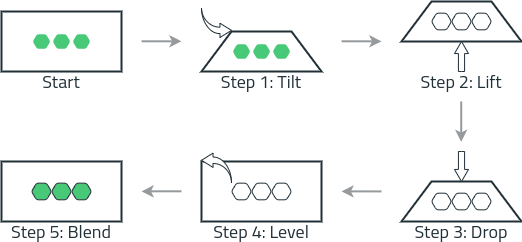

The diagram above was exported from draw.io. Its source (the exported page's mxGraphModel, read from the mxfile embedded in the PNG):
<mxGraphModel dx="1139" dy="1237" grid="1" gridSize="10" guides="1" tooltips="1" connect="1" arrows="1" fold="1" page="1" pageScale="1" pageWidth="850" pageHeight="1100" math="0" shadow="0">
  <root>
    <mxCell id="0" />
    <mxCell id="1" parent="0" />
    <mxCell id="29" value="" style="group" vertex="1" connectable="0" parent="1">
      <mxGeometry x="80" y="580.01" width="120" height="60" as="geometry" />
    </mxCell>
    <mxCell id="3" value="" style="rounded=0;whiteSpace=wrap;html=1;fontFamily=Titillium Web;fontSize=18;fontColor=#212f37;strokeColor=#212f37;strokeWidth=2;" vertex="1" parent="29">
      <mxGeometry width="120" height="60" as="geometry" />
    </mxCell>
    <mxCell id="16" value="Component" style="shape=hexagon;perimeter=hexagonPerimeter2;fontFamily=Titillium Web;fontSize=18;resizable=1;movable=1;autosize=0;snapToPoint=1;arcSize=5;size=0.25;labelPadding=0;part=0;rounded=1;shadow=0;comic=0;fillColor=#47C977;fontColor=none;html=1;whiteSpace=wrap;strokeColor=#FFFFFF;strokeWidth=2;editable=1;allowArrows=1;connectable=1;recursiveResize=1;expand=1;rotatable=0;noLabel=1;" vertex="1" parent="29">
      <mxGeometry x="30" y="21.670000000000073" width="20" height="16.67" as="geometry" />
    </mxCell>
    <mxCell id="17" value="Component" style="shape=hexagon;perimeter=hexagonPerimeter2;fontFamily=Titillium Web;fontSize=18;resizable=1;movable=1;autosize=0;snapToPoint=1;arcSize=5;size=0.25;labelPadding=0;part=0;rounded=1;shadow=0;comic=0;fillColor=#47C977;fontColor=none;html=1;whiteSpace=wrap;strokeColor=#FFFFFF;strokeWidth=2;editable=1;allowArrows=1;connectable=1;recursiveResize=1;expand=1;rotatable=0;noLabel=1;" vertex="1" parent="29">
      <mxGeometry x="50" y="21.660000000000082" width="20" height="16.67" as="geometry" />
    </mxCell>
    <mxCell id="18" value="Component" style="shape=hexagon;perimeter=hexagonPerimeter2;fontFamily=Titillium Web;fontSize=18;resizable=1;movable=1;autosize=0;snapToPoint=1;arcSize=5;size=0.25;labelPadding=0;part=0;rounded=1;shadow=0;comic=0;fillColor=#47C977;fontColor=none;html=1;whiteSpace=wrap;strokeColor=#FFFFFF;strokeWidth=2;editable=1;allowArrows=1;connectable=1;recursiveResize=1;expand=1;rotatable=0;noLabel=1;" vertex="1" parent="29">
      <mxGeometry x="70" y="21.660000000000082" width="20" height="16.67" as="geometry" />
    </mxCell>
    <mxCell id="33" value="" style="group" vertex="1" connectable="0" parent="1">
      <mxGeometry x="280" y="730" width="120" height="60" as="geometry" />
    </mxCell>
    <mxCell id="22" value="" style="rounded=0;whiteSpace=wrap;html=1;fontFamily=Titillium Web;fontSize=18;fontColor=#212f37;strokeColor=#212f37;strokeWidth=2;" vertex="1" parent="33">
      <mxGeometry width="120" height="60" as="geometry" />
    </mxCell>
    <mxCell id="23" value="Component" style="shape=hexagon;perimeter=hexagonPerimeter2;fontFamily=Titillium Web;fontSize=18;resizable=1;movable=1;autosize=0;snapToPoint=1;arcSize=5;size=0.25;labelPadding=0;part=0;rounded=1;shadow=0;comic=0;fillColor=none;fontColor=#ffffff;html=1;whiteSpace=wrap;strokeColor=#212F37;strokeWidth=1;editable=1;allowArrows=1;connectable=1;recursiveResize=1;expand=1;rotatable=0;noLabel=1;" vertex="1" parent="33">
      <mxGeometry x="30" y="21.65000000000009" width="20" height="16.67" as="geometry" />
    </mxCell>
    <mxCell id="24" value="Component" style="shape=hexagon;perimeter=hexagonPerimeter2;fontFamily=Titillium Web;fontSize=18;resizable=1;movable=1;autosize=0;snapToPoint=1;arcSize=5;size=0.25;labelPadding=0;part=0;rounded=1;shadow=0;comic=0;fillColor=none;fontColor=#ffffff;html=1;whiteSpace=wrap;strokeColor=#212F37;strokeWidth=1;editable=1;allowArrows=1;connectable=1;recursiveResize=1;expand=1;rotatable=0;noLabel=1;" vertex="1" parent="33">
      <mxGeometry x="50" y="21.6400000000001" width="20" height="16.67" as="geometry" />
    </mxCell>
    <mxCell id="25" value="Component" style="shape=hexagon;perimeter=hexagonPerimeter2;fontFamily=Titillium Web;fontSize=18;resizable=1;movable=1;autosize=0;snapToPoint=1;arcSize=5;size=0.25;labelPadding=0;part=0;rounded=1;shadow=0;comic=0;fillColor=none;fontColor=#ffffff;html=1;whiteSpace=wrap;strokeColor=#212F37;strokeWidth=1;editable=1;allowArrows=1;connectable=1;recursiveResize=1;expand=1;rotatable=0;noLabel=1;" vertex="1" parent="33">
      <mxGeometry x="70" y="21.6400000000001" width="20" height="16.67" as="geometry" />
    </mxCell>
    <mxCell id="36" value="" style="html=1;shadow=0;dashed=0;align=center;verticalAlign=middle;shape=mxgraph.arrows2.jumpInArrow;dy=3.22;dx=11.52;arrowHead=14.24;fontFamily=Titillium Web;fontSize=18;fontColor=none;strokeColor=#212F37;strokeWidth=1;fillColor=default;flipV=0;flipH=1;" vertex="1" parent="33">
      <mxGeometry y="-8.350000000000023" width="30" height="30" as="geometry" />
    </mxCell>
    <mxCell id="42" value="" style="group" vertex="1" connectable="0" parent="1">
      <mxGeometry x="80" y="730" width="120" height="60" as="geometry" />
    </mxCell>
    <mxCell id="43" value="" style="rounded=0;whiteSpace=wrap;html=1;fontFamily=Titillium Web;fontSize=18;fontColor=#212f37;strokeColor=#212f37;strokeWidth=2;" vertex="1" parent="42">
      <mxGeometry width="120" height="60" as="geometry" />
    </mxCell>
    <mxCell id="44" value="Component" style="shape=hexagon;perimeter=hexagonPerimeter2;fontFamily=Titillium Web;fontSize=18;resizable=1;movable=1;autosize=0;snapToPoint=1;arcSize=5;size=0.25;labelPadding=0;part=0;rounded=1;shadow=0;comic=0;fillColor=#48c977;fontColor=#ffffff;html=1;whiteSpace=wrap;strokeColor=#212F37;strokeWidth=1;editable=1;allowArrows=1;connectable=1;recursiveResize=1;expand=1;rotatable=0;noLabel=1;" vertex="1" parent="42">
      <mxGeometry x="30" y="21.65000000000009" width="20" height="16.67" as="geometry" />
    </mxCell>
    <mxCell id="45" value="Component" style="shape=hexagon;perimeter=hexagonPerimeter2;fontFamily=Titillium Web;fontSize=18;resizable=1;movable=1;autosize=0;snapToPoint=1;arcSize=5;size=0.25;labelPadding=0;part=0;rounded=1;shadow=0;comic=0;fillColor=#48c977;fontColor=#ffffff;html=1;whiteSpace=wrap;strokeColor=#212F37;strokeWidth=1;editable=1;allowArrows=1;connectable=1;recursiveResize=1;expand=1;rotatable=0;noLabel=1;" vertex="1" parent="42">
      <mxGeometry x="50" y="21.6400000000001" width="20" height="16.67" as="geometry" />
    </mxCell>
    <mxCell id="46" value="Component" style="shape=hexagon;perimeter=hexagonPerimeter2;fontFamily=Titillium Web;fontSize=18;resizable=1;movable=1;autosize=0;snapToPoint=1;arcSize=5;size=0.25;labelPadding=0;part=0;rounded=1;shadow=0;comic=0;fillColor=#48c977;fontColor=#ffffff;html=1;whiteSpace=wrap;strokeColor=#212F37;strokeWidth=1;editable=1;allowArrows=1;connectable=1;recursiveResize=1;expand=1;rotatable=0;noLabel=1;" vertex="1" parent="42">
      <mxGeometry x="70" y="21.6400000000001" width="20" height="16.67" as="geometry" />
    </mxCell>
    <mxCell id="49" value="" style="group" vertex="1" connectable="0" parent="1">
      <mxGeometry x="280" y="576" width="120" height="64" as="geometry" />
    </mxCell>
    <mxCell id="30" value="" style="group" vertex="1" connectable="0" parent="49">
      <mxGeometry y="24" width="120" height="40" as="geometry" />
    </mxCell>
    <mxCell id="4" value="" style="shape=trapezoid;perimeter=trapezoidPerimeter;whiteSpace=wrap;html=1;fixedSize=1;fontFamily=Titillium Web;fontSize=18;fontColor=#212f37;strokeColor=#212f37;strokeWidth=2;size=30;" vertex="1" parent="30">
      <mxGeometry width="120" height="40" as="geometry" />
    </mxCell>
    <mxCell id="13" value="Component" style="shape=hexagon;perimeter=hexagonPerimeter2;fontFamily=Titillium Web;fontSize=18;resizable=1;movable=1;autosize=0;snapToPoint=1;arcSize=5;size=0.25;labelPadding=0;part=0;rounded=1;shadow=0;comic=0;fillColor=#47C977;fontColor=none;html=1;whiteSpace=wrap;strokeColor=#FFFFFF;strokeWidth=2;editable=1;allowArrows=1;connectable=1;recursiveResize=1;expand=1;rotatable=0;noLabel=1;" vertex="1" parent="30">
      <mxGeometry x="30" y="11.670000000000073" width="20" height="16.67" as="geometry" />
    </mxCell>
    <mxCell id="14" value="Component" style="shape=hexagon;perimeter=hexagonPerimeter2;fontFamily=Titillium Web;fontSize=18;resizable=1;movable=1;autosize=0;snapToPoint=1;arcSize=5;size=0.25;labelPadding=0;part=0;rounded=1;shadow=0;comic=0;fillColor=#47C977;fontColor=none;html=1;whiteSpace=wrap;strokeColor=#FFFFFF;strokeWidth=2;editable=1;allowArrows=1;connectable=1;recursiveResize=1;expand=1;rotatable=0;noLabel=1;" vertex="1" parent="30">
      <mxGeometry x="50" y="11.660000000000082" width="20" height="16.67" as="geometry" />
    </mxCell>
    <mxCell id="15" value="Component" style="shape=hexagon;perimeter=hexagonPerimeter2;fontFamily=Titillium Web;fontSize=18;resizable=1;movable=1;autosize=0;snapToPoint=1;arcSize=5;size=0.25;labelPadding=0;part=0;rounded=1;shadow=0;comic=0;fillColor=#47C977;fontColor=none;html=1;whiteSpace=wrap;strokeColor=#FFFFFF;strokeWidth=2;editable=1;allowArrows=1;connectable=1;recursiveResize=1;expand=1;rotatable=0;noLabel=1;" vertex="1" parent="30">
      <mxGeometry x="70" y="11.660000000000082" width="20" height="16.67" as="geometry" />
    </mxCell>
    <mxCell id="34" value="" style="html=1;shadow=0;dashed=0;align=center;verticalAlign=middle;shape=mxgraph.arrows2.jumpInArrow;dy=3.22;dx=11.52;arrowHead=14.24;fontFamily=Titillium Web;fontSize=18;fontColor=none;strokeColor=#212F37;strokeWidth=1;fillColor=none;flipH=0;flipV=1;" vertex="1" parent="49">
      <mxGeometry width="30" height="30" as="geometry" />
    </mxCell>
    <mxCell id="50" value="" style="group" vertex="1" connectable="0" parent="1">
      <mxGeometry x="480" y="570" width="120" height="70" as="geometry" />
    </mxCell>
    <mxCell id="31" value="" style="group" vertex="1" connectable="0" parent="50">
      <mxGeometry width="120" height="40" as="geometry" />
    </mxCell>
    <mxCell id="5" value="" style="shape=trapezoid;perimeter=trapezoidPerimeter;whiteSpace=wrap;html=1;fixedSize=1;fontFamily=Titillium Web;fontSize=18;fontColor=#212f37;strokeColor=#212f37;strokeWidth=2;size=30;" vertex="1" parent="31">
      <mxGeometry width="120" height="40" as="geometry" />
    </mxCell>
    <mxCell id="9" value="Component" style="shape=hexagon;perimeter=hexagonPerimeter2;fontFamily=Titillium Web;fontSize=18;resizable=1;movable=1;autosize=0;snapToPoint=1;arcSize=5;size=0.25;labelPadding=0;part=0;rounded=1;shadow=0;comic=0;fillColor=none;fontColor=none;html=1;whiteSpace=wrap;strokeColor=#212F37;strokeWidth=1;editable=1;allowArrows=1;connectable=1;recursiveResize=1;expand=1;rotatable=0;noLabel=1;" vertex="1" parent="31">
      <mxGeometry x="30" y="11.670000000000073" width="20" height="16.67" as="geometry" />
    </mxCell>
    <mxCell id="11" value="Component" style="shape=hexagon;perimeter=hexagonPerimeter2;fontFamily=Titillium Web;fontSize=18;resizable=1;movable=1;autosize=0;snapToPoint=1;arcSize=5;size=0.25;labelPadding=0;part=0;rounded=1;shadow=0;comic=0;fillColor=none;fontColor=none;html=1;whiteSpace=wrap;strokeColor=#212F37;strokeWidth=1;editable=1;allowArrows=1;connectable=1;recursiveResize=1;expand=1;rotatable=0;noLabel=1;" vertex="1" parent="31">
      <mxGeometry x="50" y="11.660000000000082" width="20" height="16.67" as="geometry" />
    </mxCell>
    <mxCell id="12" value="Component" style="shape=hexagon;perimeter=hexagonPerimeter2;fontFamily=Titillium Web;fontSize=18;resizable=1;movable=1;autosize=0;snapToPoint=1;arcSize=5;size=0.25;labelPadding=0;part=0;rounded=1;shadow=0;comic=0;fillColor=none;fontColor=none;html=1;whiteSpace=wrap;strokeColor=#212F37;strokeWidth=1;editable=1;allowArrows=1;connectable=1;recursiveResize=1;expand=1;rotatable=0;noLabel=1;" vertex="1" parent="31">
      <mxGeometry x="70" y="11.660000000000082" width="20" height="16.67" as="geometry" />
    </mxCell>
    <mxCell id="38" value="" style="html=1;shadow=0;dashed=0;align=center;verticalAlign=middle;shape=mxgraph.arrows2.arrow;dy=0.56;dx=12.06;direction=north;notch=0;fontFamily=Titillium Web;fontSize=18;fontColor=none;strokeColor=#212F37;strokeWidth=1;fillColor=default;rotation=0;" vertex="1" parent="50">
      <mxGeometry x="53" y="40" width="14" height="30" as="geometry" />
    </mxCell>
    <mxCell id="51" value="" style="group" vertex="1" connectable="0" parent="1">
      <mxGeometry x="480" y="720" width="120" height="70" as="geometry" />
    </mxCell>
    <mxCell id="32" value="" style="group" vertex="1" connectable="0" parent="51">
      <mxGeometry y="30" width="120" height="40" as="geometry" />
    </mxCell>
    <mxCell id="7" value="" style="shape=trapezoid;perimeter=trapezoidPerimeter;whiteSpace=wrap;html=1;fixedSize=1;fontFamily=Titillium Web;fontSize=18;fontColor=#212f37;strokeColor=#212f37;strokeWidth=2;size=30;" vertex="1" parent="32">
      <mxGeometry width="120" height="40" as="geometry" />
    </mxCell>
    <mxCell id="19" value="Component" style="shape=hexagon;perimeter=hexagonPerimeter2;fontFamily=Titillium Web;fontSize=18;resizable=1;movable=1;autosize=0;snapToPoint=1;arcSize=5;size=0.25;labelPadding=0;part=0;rounded=1;shadow=0;comic=0;fillColor=none;fontColor=none;html=1;whiteSpace=wrap;strokeColor=#212F37;strokeWidth=1;editable=1;allowArrows=1;connectable=1;recursiveResize=1;expand=1;rotatable=0;noLabel=1;" vertex="1" parent="32">
      <mxGeometry x="30" y="11.680000000000064" width="20" height="16.67" as="geometry" />
    </mxCell>
    <mxCell id="20" value="Component" style="shape=hexagon;perimeter=hexagonPerimeter2;fontFamily=Titillium Web;fontSize=18;resizable=1;movable=1;autosize=0;snapToPoint=1;arcSize=5;size=0.25;labelPadding=0;part=0;rounded=1;shadow=0;comic=0;fillColor=none;fontColor=none;html=1;whiteSpace=wrap;strokeColor=#212F37;strokeWidth=1;editable=1;allowArrows=1;connectable=1;recursiveResize=1;expand=1;rotatable=0;noLabel=1;" vertex="1" parent="32">
      <mxGeometry x="50" y="11.670000000000073" width="20" height="16.67" as="geometry" />
    </mxCell>
    <mxCell id="21" value="Component" style="shape=hexagon;perimeter=hexagonPerimeter2;fontFamily=Titillium Web;fontSize=18;resizable=1;movable=1;autosize=0;snapToPoint=1;arcSize=5;size=0.25;labelPadding=0;part=0;rounded=1;shadow=0;comic=0;fillColor=none;fontColor=none;html=1;whiteSpace=wrap;strokeColor=#212F37;strokeWidth=1;editable=1;allowArrows=1;connectable=1;recursiveResize=1;expand=1;rotatable=0;noLabel=1;" vertex="1" parent="32">
      <mxGeometry x="70" y="11.670000000000073" width="20" height="16.67" as="geometry" />
    </mxCell>
    <mxCell id="39" value="" style="html=1;shadow=0;dashed=0;align=center;verticalAlign=middle;shape=mxgraph.arrows2.arrow;dy=0.56;dx=12.06;direction=north;notch=0;fontFamily=Titillium Web;fontSize=18;fontColor=none;strokeColor=#212F37;strokeWidth=1;fillColor=default;rotation=-180;" vertex="1" parent="51">
      <mxGeometry x="53" width="14" height="30" as="geometry" />
    </mxCell>
    <mxCell id="54" style="edgeStyle=orthogonalEdgeStyle;html=1;fontFamily=Titillium Web;fontSize=18;fontColor=none;startArrow=none;endArrow=classic;strokeColor=#969A9C;strokeWidth=2;elbow=vertical;startFill=0;endFill=1;" edge="1" parent="1">
      <mxGeometry relative="1" as="geometry">
        <mxPoint x="260" y="609.8100000000001" as="targetPoint" />
        <mxPoint x="220" y="610.21" as="sourcePoint" />
        <Array as="points">
          <mxPoint x="260" y="610.21" />
        </Array>
      </mxGeometry>
    </mxCell>
    <mxCell id="55" style="edgeStyle=orthogonalEdgeStyle;html=1;fontFamily=Titillium Web;fontSize=18;fontColor=none;startArrow=none;endArrow=classic;strokeColor=#969A9C;strokeWidth=2;elbow=vertical;startFill=0;endFill=1;" edge="1" parent="1">
      <mxGeometry relative="1" as="geometry">
        <mxPoint x="460" y="609.8199999999999" as="targetPoint" />
        <mxPoint x="420" y="610" as="sourcePoint" />
        <Array as="points">
          <mxPoint x="460" y="610" />
        </Array>
      </mxGeometry>
    </mxCell>
    <mxCell id="56" style="edgeStyle=orthogonalEdgeStyle;html=1;fontFamily=Titillium Web;fontSize=18;fontColor=none;startArrow=none;endArrow=classic;strokeColor=#969A9C;strokeWidth=2;elbow=vertical;startFill=0;endFill=1;" edge="1" parent="1">
      <mxGeometry relative="1" as="geometry">
        <mxPoint x="539.7099999999999" y="710.41" as="targetPoint" />
        <mxPoint x="539.7099999999999" y="670.0000000000001" as="sourcePoint" />
      </mxGeometry>
    </mxCell>
    <mxCell id="57" style="edgeStyle=orthogonalEdgeStyle;html=1;fontFamily=Titillium Web;fontSize=18;fontColor=none;startArrow=none;endArrow=classic;strokeColor=#969A9C;strokeWidth=2;elbow=vertical;startFill=0;endFill=1;" edge="1" parent="1">
      <mxGeometry relative="1" as="geometry">
        <mxPoint x="420" y="759.86" as="targetPoint" />
        <mxPoint x="460" y="760.03" as="sourcePoint" />
        <Array as="points">
          <mxPoint x="420" y="760.03" />
        </Array>
      </mxGeometry>
    </mxCell>
    <mxCell id="58" style="edgeStyle=orthogonalEdgeStyle;html=1;fontFamily=Titillium Web;fontSize=18;fontColor=none;startArrow=none;endArrow=classic;strokeColor=#969A9C;strokeWidth=2;elbow=vertical;startFill=0;endFill=1;" edge="1" parent="1">
      <mxGeometry relative="1" as="geometry">
        <mxPoint x="220" y="759.8300000000002" as="targetPoint" />
        <mxPoint x="260" y="760" as="sourcePoint" />
        <Array as="points">
          <mxPoint x="220" y="760" />
        </Array>
      </mxGeometry>
    </mxCell>
    <mxCell id="59" value="Start" style="text;html=1;strokeColor=none;align=center;verticalAlign=middle;whiteSpace=wrap;rounded=0;shadow=0;comic=0;sketch=0;fontFamily=Titillium Web;fontSize=18;fontColor=#212F37;fillColor=none;" vertex="1" parent="1">
      <mxGeometry x="120" y="640.01" width="40" height="20" as="geometry" />
    </mxCell>
    <mxCell id="60" value="Step 1: Tilt" style="text;html=1;strokeColor=none;align=center;verticalAlign=middle;whiteSpace=wrap;rounded=0;shadow=0;comic=0;sketch=0;fontFamily=Titillium Web;fontSize=18;fontColor=#212F37;fillColor=none;" vertex="1" parent="1">
      <mxGeometry x="280" y="640.01" width="120" height="20" as="geometry" />
    </mxCell>
    <mxCell id="61" value="Step 2: Lift" style="text;html=1;strokeColor=none;align=center;verticalAlign=middle;whiteSpace=wrap;rounded=0;shadow=0;comic=0;sketch=0;fontFamily=Titillium Web;fontSize=18;fontColor=#212F37;fillColor=none;" vertex="1" parent="1">
      <mxGeometry x="480" y="640" width="120" height="20" as="geometry" />
    </mxCell>
    <mxCell id="63" value="Step 3: Drop" style="text;html=1;strokeColor=none;align=center;verticalAlign=middle;whiteSpace=wrap;rounded=0;shadow=0;comic=0;sketch=0;fontFamily=Titillium Web;fontSize=18;fontColor=#212F37;fillColor=none;" vertex="1" parent="1">
      <mxGeometry x="480" y="790" width="120" height="20" as="geometry" />
    </mxCell>
    <mxCell id="64" value="Step 4: Level" style="text;html=1;strokeColor=none;align=center;verticalAlign=middle;whiteSpace=wrap;rounded=0;shadow=0;comic=0;sketch=0;fontFamily=Titillium Web;fontSize=18;fontColor=#212F37;fillColor=none;" vertex="1" parent="1">
      <mxGeometry x="280" y="790" width="120" height="20" as="geometry" />
    </mxCell>
    <mxCell id="65" value="Step 5: Blend" style="text;html=1;strokeColor=none;align=center;verticalAlign=middle;whiteSpace=wrap;rounded=0;shadow=0;comic=0;sketch=0;fontFamily=Titillium Web;fontSize=18;fontColor=#212F37;fillColor=none;" vertex="1" parent="1">
      <mxGeometry x="80" y="790" width="120" height="20" as="geometry" />
    </mxCell>
  </root>
</mxGraphModel>